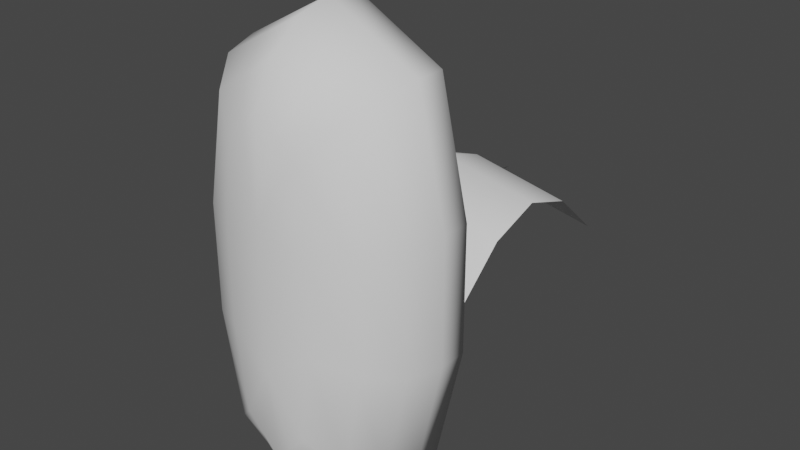 # Source: Ship.blend  (saved by Blender 2.80.75; exported with 4.5.12 LTS)
import bpy
from mathutils import Matrix  # noqa: F401  (used for matrix-valued properties, if any)

bpy.ops.wm.read_factory_settings(use_empty=True)
scene = bpy.context.scene
scene.name = 'Scene'

# ---- collections
col_collection = bpy.data.collections.new('Collection'); scene.collection.children.link(col_collection)

# ---- world
world_world = bpy.data.worlds.new('World'); scene.world = world_world
world_world.use_nodes = True; world_world.node_tree.nodes.clear()
_N = world_world.node_tree.nodes; _L = world_world.node_tree.links
n0 = _N.new('ShaderNodeOutputWorld'); n0.name = 'World Output'; n0.location = (300, 300)
n1 = _N.new('ShaderNodeBackground'); n1.name = 'Background'; n1.location = (10, 300)
n1.inputs[0].default_value = (0.05088, 0.05088, 0.05088, 1.0)
_L.new(n1.outputs[0], n0.inputs[0])
n0.is_active_output = True
world_world.color = (0.05088, 0.05088, 0.05088)
world_world.use_sun_shadow = False
world_world.sun_shadow_jitter_overblur = 0.0

# ---- meshes
me_cube = bpy.data.meshes.new('Cube')
me_cube.from_pydata([(-0.5793, 0.1866, 1.4), (-0.5793, 0.1866, -1.001), (0.5793, 0.1866, 1.4), (0.5793, 0.1866, -1.001), (0.7572, 0.1866, 0.5997), (0.7572, 0.1866, -0.2005), (-0.7572, 0.1866, -0.2005), (-0.7572, 0.1866, 0.5997), (-0.4714, -0.2578, -0.7772), (0.4714, -0.2578, -0.7772), (-0.4714, -0.2578, 1.176), (0.4714, -0.2578, 1.176), (-0.5793, -0.0005657, 1.4), (-0.2179, -0.5414, 1.039), (-0.4078, -0.4145, 1.228), (-0.5347, -0.2246, 1.355), (-0.5793, -0.0005658, -1.001), (-0.2179, -0.5414, -0.6393), (-0.4078, -0.4145, -0.8292), (-0.5347, -0.2246, -0.9561), (0.5793, -0.0005656, 1.4), (0.5347, -0.2246, 1.355), (0.4078, -0.4145, 1.228), (0.2179, -0.5414, 1.039), (0.5793, -0.0005657, -1.001), (0.2179, -0.5414, -0.6393), (0.4078, -0.4145, -0.8292), (0.5347, -0.2246, -0.9561), (-0.5126, 0.1866, -0.8626), (-0.4714, 0.1156, -0.7772), (0.4714, 0.1156, -0.7772), (0.5126, 0.1866, -0.8626), (-0.5126, 0.1866, 1.262), (-0.4714, 0.1156, 1.176), (0.4714, 0.1156, 1.176), (0.5126, 0.1866, 1.262), (-0.6162, -0.2578, 0.5252), (-0.6162, -0.2578, -0.126), (0.6162, -0.2578, -0.126), (0.6162, -0.2578, 0.5252), (5.222e-08, -0.5859, 0.6528), (0.2849, -0.5414, -0.08001), (0.2849, -0.5414, 0.4793), (0.5331, -0.4145, -0.1433), (0.5331, -0.4145, 0.5426), (0.699, -0.2246, -0.1856), (0.699, -0.2246, 0.5849), (0.7572, -0.0005657, -0.2005), (0.7572, -0.0005657, 0.5997), (-0.2849, -0.5414, 0.4793), (-0.2849, -0.5414, -0.08001), (-0.5331, -0.4145, 0.5426), (-0.5331, -0.4145, -0.1433), (-0.699, -0.2246, 0.5849), (-0.699, -0.2246, -0.1856), (-0.7572, -0.0005658, 0.5997), (-0.7572, -0.0005658, -0.2005), (-0.6162, 0.1156, 0.5252), (-0.6162, 0.1156, -0.126), (-0.6701, 0.1866, -0.1544), (-0.6701, 0.1866, 0.5537), (0.6162, 0.1156, -0.126), (0.6162, 0.1156, 0.5252), (0.6701, 0.1866, 0.5537), (0.6701, 0.1866, -0.1544), (-1.439e-08, 0.1866, -1.317), (-1.439e-08, 0.1866, 1.716), (2.447e-08, -0.2578, -1.035), (2.447e-08, -0.2578, 1.434), (4.925e-08, -0.5414, 1.26), (3.816e-08, -0.4145, 1.5), (2.156e-08, -0.2246, 1.66), (1.976e-09, -0.0005657, 1.716), (4.925e-08, -0.5414, -0.8604), (3.816e-08, -0.4145, -1.1), (2.156e-08, -0.2246, -1.261), (1.976e-09, -0.0005658, -1.317), (-8.179e-09, 0.1156, -1.035), (-1.439e-08, 0.1866, -1.143), (-8.179e-09, 0.1156, 1.434), (-1.439e-08, 0.1866, 1.542), (2.447e-08, -0.2578, 0.2466), (2.447e-08, -0.2578, 0.1526), (-0.2896, 0.1866, 1.558), (-0.2357, -0.2578, 1.305), (-0.109, -0.5414, 1.149), (-0.2039, -0.4145, 1.364), (-0.2674, -0.2246, 1.508), (-0.2896, -0.0005657, 1.558), (-0.2563, 0.1866, -1.003), (-0.2357, 0.1156, 1.305), (-0.04395, -0.2578, 0.2417), (-0.04395, -0.2578, 0.1575), (-0.2896, 0.1866, -1.159), (-0.2357, -0.2578, -0.9059), (-0.109, -0.5414, -0.7499), (-0.2039, -0.4145, -0.9648), (-0.2674, -0.2246, -1.108), (-0.2896, -0.0005658, -1.159), (-0.2357, 0.1156, -0.9059), (-0.2563, 0.1866, 1.402), (0.2896, 0.1866, -1.159), (0.2357, -0.2578, -0.9059), (0.109, -0.5414, -0.7499), (0.2039, -0.4145, -0.9648), (0.2674, -0.2246, -1.108), (0.2896, -0.0005658, -1.159), (0.2357, 0.1156, -0.9059), (0.2563, 0.1866, 1.402), (5.222e-08, -0.5859, -0.2535), (0.2896, 0.1866, 1.558), (0.2357, -0.2578, 1.305), (0.109, -0.5414, 1.149), (0.2039, -0.4145, 1.364), (0.2674, -0.2246, 1.508), (0.2896, -0.0005657, 1.558), (0.2563, 0.1866, -1.003), (0.2357, 0.1156, 1.305), (0.04395, -0.2578, 0.2417), (0.04395, -0.2578, 0.1575), (-1.458e-07, 1.69, 0.1996), (-1.12e-07, 1.316, 0.4039), (-8.205e-08, 0.9732, 0.5203), (-5.205e-08, 0.63, 0.4039), (-1.421e-07, 1.659, 0.09486), (-2.205e-08, 0.2868, 0.09486), (0.6489, 0.2868, -0.03408), (-0.6489, 0.2868, -0.03408), (0.6489, 1.659, -0.03408), (-0.6489, 1.659, -0.03408), (0.6489, 1.316, 0.275), (0.6489, 0.9732, 0.3914), (0.6489, 0.63, 0.275), (-0.6489, 0.63, 0.275), (-0.6489, 0.9732, 0.3914), (-0.6489, 1.316, 0.275)], [], [(110, 2, 35, 108), (48, 4, 2, 20), (106, 101, 3, 24), (56, 6, 1, 16), (30, 61, 64, 31), (61, 30, 9, 38), (117, 34, 11, 111), (57, 33, 10, 36), (119, 38, 9, 102), (7, 0, 32, 60), (5, 3, 31, 64), (93, 1, 28, 89), (109, 25, 41), (41, 25, 26, 43), (43, 26, 27, 45), (45, 27, 24, 47), (40, 23, 112), (112, 23, 22, 113), (113, 22, 21, 114), (114, 21, 20, 115), (109, 17, 95), (95, 17, 18, 96), (96, 18, 19, 97), (97, 19, 16, 98), (40, 13, 49), (49, 13, 14, 51), (51, 14, 15, 53), (53, 15, 12, 55), (88, 83, 0, 12), (107, 30, 31, 116), (58, 29, 28, 59), (62, 34, 35, 63), (90, 33, 32, 100), (99, 29, 8, 94), (61, 62, 63, 64), (33, 57, 60, 32), (57, 58, 59, 60), (19, 54, 56, 16), (54, 53, 55, 56), (18, 52, 54, 19), (52, 51, 53, 54), (17, 50, 52, 18), (50, 49, 51, 52), (109, 50, 17), (109, 40, 49, 50), (21, 46, 48, 20), (46, 45, 47, 48), (22, 44, 46, 21), (44, 43, 45, 46), (23, 42, 44, 22), (42, 41, 43, 44), (40, 42, 23), (40, 109, 41, 42), (2, 4, 63, 35), (4, 5, 64, 63), (1, 6, 59, 28), (6, 7, 60, 59), (111, 11, 39, 118), (118, 39, 38, 119), (29, 58, 37, 8), (58, 57, 36, 37), (34, 62, 39, 11), (62, 61, 38, 39), (12, 0, 7, 55), (55, 7, 6, 56), (24, 3, 5, 47), (47, 5, 4, 48), (91, 81, 120), (84, 68, 81, 91), (107, 77, 67, 102), (117, 79, 80, 108), (99, 77, 78, 89), (115, 110, 66, 72), (105, 75, 76, 106), (104, 74, 75, 105), (103, 73, 74, 104), (109, 73, 103), (87, 71, 72, 88), (86, 70, 71, 87), (85, 69, 70, 86), (40, 69, 85), (101, 65, 78, 116), (92, 82, 67, 94), (90, 79, 68, 84), (98, 93, 65, 76), (83, 66, 80, 100), (0, 83, 100, 32), (16, 1, 93, 98), (33, 90, 84, 10), (37, 92, 94, 8), (40, 85, 13), (13, 85, 86, 14), (14, 86, 87, 15), (15, 87, 88, 12), (29, 99, 89, 28), (10, 84, 91, 36), (36, 91, 92, 37), (77, 99, 94, 67), (79, 90, 100, 80), (72, 66, 83, 88), (75, 97, 98, 76), (74, 96, 97, 75), (73, 95, 96, 74), (109, 95, 73), (65, 93, 89, 78), (3, 101, 116, 31), (109, 103, 25), (25, 103, 104, 26), (26, 104, 105, 27), (27, 105, 106, 24), (20, 2, 110, 115), (34, 117, 108, 35), (30, 107, 102, 9), (118, 119, 120), (68, 111, 118, 81), (77, 107, 116, 78), (71, 114, 115, 72), (70, 113, 114, 71), (69, 112, 113, 70), (40, 112, 69), (82, 119, 102, 67), (79, 117, 111, 68), (76, 65, 101, 106), (66, 110, 108, 80), (126, 125, 123, 132), (132, 123, 122, 131), (81, 118, 120), (92, 91, 120), (82, 92, 120), (119, 82, 120), (121, 135, 129, 124), (125, 127, 133, 123), (123, 133, 134, 122), (122, 134, 135, 121), (130, 121, 124, 128), (131, 122, 121, 130)])
me_cube.polygons.foreach_set('use_smooth', [1, 1, 1, 1, 1, 1, 1, 1, 0, 1, 1, 1, 1, 1, 1, 1, 1, 1, 1, 1, 1, 1, 1, 1, 1, 1, 1, 1, 1, 1, 1, 1, 1, 1, 1, 1, 1, 1, 1, 1, 1, 1, 1, 1, 1, 1, 1, 1, 1, 1, 1, 1, 1, 1, 1, 1, 1, 0, 0, 1, 1, 1, 1, 1, 1, 1, 1, 1, 0, 1, 1, 1, 1, 1, 1, 1, 1, 1, 1, 1, 1, 1, 0, 1, 1, 1, 1, 1, 1, 0, 1, 1, 1, 1, 1, 0, 0, 1, 1, 1, 1, 1, 1, 1, 1, 1, 1, 1, 1, 1, 1, 1, 1, 1, 0, 1, 1, 1, 1, 1, 0, 1, 1, 1, 1, 1, 1, 1, 1, 1, 1, 1, 1, 1, 1, 1])
_uv = me_cube.uv_layers.new(name='UVMap')
_uv.uv.foreach_set('vector', [0.875, 0.5625, 0.875, 0.5, 0.875, 0.5, 0.875, 0.5625, 0.5644, 0.6667, 0.625, 0.6667, 0.625, 0.75, 0.5644, 0.75, 0.5644, 0.4375, 0.625, 0.4375, 0.625, 0.5, 0.5644, 0.5, 0.3144, 0.6667, 0.375, 0.6667, 0.375, 0.75, 0.3144, 0.75, 0.625, 0.5, 0.625, 0.5833, 0.625, 0.5833, 0.625, 0.5, 0.625, 0.5833, 0.625, 0.5, 0.625, 0.5, 0.625, 0.5833, 0.875, 0.5625, 0.875, 0.5, 0.875, 0.5, 0.875, 0.5625, 0.375, 0.5833, 0.375, 0.5, 0.375, 0.5, 0.375, 0.5833, 0.5625, 0.1667, 0.625, 0.1667, 0.625, 0.25, 0.5625, 0.25, 0.375, 0.5833, 0.375, 0.5, 0.375, 0.5, 0.375, 0.5833, 0.625, 0.5833, 0.625, 0.5, 0.625, 0.5, 0.625, 0.5833, 0.625, 0.3125, 0.625, 0.25, 0.625, 0.25, 0.625, 0.3125, 0.5013, 0.939, 0.453, 0.9624, 0.453, 0.9041, 0.453, 0.9041, 0.453, 0.9624, 0.375, 0.9821, 0.375, 0.9107, 0.375, 0.5893, 0.375, 0.5179, 0.4919, 0.5046, 0.4919, 0.5849, 0.4919, 0.5849, 0.4919, 0.5046, 0.5644, 0.5, 0.5644, 0.5833, 0.5013, 0.811, 0.453, 0.7876, 0.4765, 0.7876, 0.4765, 0.7876, 0.453, 0.7876, 0.412, 0.75, 0.456, 0.75, 0.625, 0.581, 0.625, 0.537, 0.7419, 0.5096, 0.7419, 0.5673, 0.7419, 0.5673, 0.7419, 0.5096, 0.8144, 0.5, 0.8144, 0.5625, 0.4987, 0.939, 0.547, 0.9624, 0.5235, 0.9624, 0.5235, 0.9624, 0.547, 0.9624, 0.588, 1.0, 0.544, 1.0, 0.375, 0.331, 0.375, 0.287, 0.4919, 0.2596, 0.4919, 0.3173, 0.4919, 0.3173, 0.4919, 0.2596, 0.5644, 0.25, 0.5644, 0.3125, 0.4987, 0.811, 0.547, 0.7876, 0.547, 0.8459, 0.547, 0.8459, 0.547, 0.7876, 0.625, 0.7679, 0.625, 0.8393, 0.125, 0.5893, 0.125, 0.5179, 0.2419, 0.5046, 0.2419, 0.5849, 0.2419, 0.5849, 0.2419, 0.5046, 0.3144, 0.5, 0.3144, 0.5833, 0.8144, 0.6875, 0.875, 0.6875, 0.875, 0.75, 0.8144, 0.75, 0.625, 0.4375, 0.625, 0.5, 0.625, 0.5, 0.625, 0.4375, 0.375, 0.6667, 0.375, 0.75, 0.375, 0.75, 0.375, 0.6667, 0.625, 0.6667, 0.625, 0.75, 0.625, 0.75, 0.625, 0.6667, 0.875, 0.6875, 0.875, 0.75, 0.875, 0.75, 0.875, 0.6875, 0.625, 0.3125, 0.625, 0.25, 0.625, 0.25, 0.625, 0.3125, 0.625, 0.5833, 0.625, 0.6667, 0.625, 0.6667, 0.625, 0.5833, 0.375, 0.5, 0.375, 0.5833, 0.375, 0.5833, 0.375, 0.5, 0.375, 0.5833, 0.375, 0.6667, 0.375, 0.6667, 0.375, 0.5833, 0.2419, 0.7454, 0.2419, 0.6651, 0.3144, 0.6667, 0.3144, 0.75, 0.2419, 0.6651, 0.2419, 0.5849, 0.3144, 0.5833, 0.3144, 0.6667, 0.125, 0.7321, 0.125, 0.6607, 0.2419, 0.6651, 0.2419, 0.7454, 0.125, 0.6607, 0.125, 0.5893, 0.2419, 0.5849, 0.2419, 0.6651, 0.547, 0.9624, 0.547, 0.9041, 0.625, 0.9107, 0.625, 0.9821, 0.547, 0.9041, 0.547, 0.8459, 0.625, 0.8393, 0.625, 0.9107, 0.4987, 0.8963, 0.547, 0.9041, 0.547, 0.9624, 0.4987, 0.8963, 0.4987, 0.8537, 0.547, 0.8459, 0.547, 0.9041, 0.4919, 0.7454, 0.4919, 0.6651, 0.5644, 0.6667, 0.5644, 0.75, 0.4919, 0.6651, 0.4919, 0.5849, 0.5644, 0.5833, 0.5644, 0.6667, 0.375, 0.7321, 0.375, 0.6607, 0.4919, 0.6651, 0.4919, 0.7454, 0.375, 0.6607, 0.375, 0.5893, 0.4919, 0.5849, 0.4919, 0.6651, 0.453, 0.7876, 0.453, 0.8459, 0.375, 0.8393, 0.375, 0.7679, 0.453, 0.8459, 0.453, 0.9041, 0.375, 0.9107, 0.375, 0.8393, 0.5013, 0.8537, 0.453, 0.8459, 0.453, 0.7876, 0.5013, 0.8537, 0.5013, 0.8963, 0.453, 0.9041, 0.453, 0.8459, 0.625, 0.75, 0.625, 0.6667, 0.625, 0.6667, 0.625, 0.75, 0.625, 0.6667, 0.625, 0.5833, 0.625, 0.5833, 0.625, 0.6667, 0.375, 0.75, 0.375, 0.6667, 0.375, 0.6667, 0.375, 0.75, 0.375, 0.6667, 0.375, 0.5833, 0.375, 0.5833, 0.375, 0.6667, 0.5625, 0.0, 0.625, 0.0, 0.625, 0.08333, 0.5625, 0.08333, 0.5625, 0.08333, 0.625, 0.08333, 0.625, 0.1667, 0.5625, 0.1667, 0.375, 0.75, 0.375, 0.6667, 0.375, 0.6667, 0.375, 0.75, 0.375, 0.6667, 0.375, 0.5833, 0.375, 0.5833, 0.375, 0.6667, 0.625, 0.75, 0.625, 0.6667, 0.625, 0.6667, 0.625, 0.75, 0.625, 0.6667, 0.625, 0.5833, 0.625, 0.5833, 0.625, 0.6667, 0.3144, 0.5, 0.375, 0.5, 0.375, 0.5833, 0.3144, 0.5833, 0.3144, 0.5833, 0.375, 0.5833, 0.375, 0.6667, 0.3144, 0.6667, 0.5644, 0.5, 0.625, 0.5, 0.625, 0.5833, 0.5644, 0.5833, 0.5644, 0.5833, 0.625, 0.5833, 0.625, 0.6667, 0.5644, 0.6667, 0.4375, 0.08333, 0.5, 0.08333, 0.4375, 0.08333, 0.4375, 0.0, 0.5, 0.0, 0.5, 0.08333, 0.4375, 0.08333, 0.625, 0.4375, 0.625, 0.375, 0.625, 0.375, 0.625, 0.4375, 0.875, 0.5625, 0.875, 0.625, 0.875, 0.625, 0.875, 0.5625, 0.625, 0.3125, 0.625, 0.375, 0.625, 0.375, 0.625, 0.3125, 0.8144, 0.5625, 0.875, 0.5625, 0.875, 0.625, 0.8144, 0.625, 0.4919, 0.4327, 0.4919, 0.375, 0.5644, 0.375, 0.5644, 0.4375, 0.375, 0.419, 0.375, 0.375, 0.4919, 0.375, 0.4919, 0.4327, 0.4765, 0.9624, 0.5, 0.9624, 0.5, 1.0, 0.456, 1.0, 0.5, 0.939, 0.5, 0.9624, 0.4765, 0.9624, 0.7419, 0.6827, 0.7419, 0.625, 0.8144, 0.625, 0.8144, 0.6875, 0.625, 0.669, 0.625, 0.625, 0.7419, 0.625, 0.7419, 0.6827, 0.5235, 0.7876, 0.5, 0.7876, 0.5, 0.75, 0.544, 0.75, 0.5, 0.811, 0.5, 0.7876, 0.5235, 0.7876, 0.625, 0.4375, 0.625, 0.375, 0.625, 0.375, 0.625, 0.4375, 0.4375, 0.1667, 0.5, 0.1667, 0.5, 0.25, 0.4375, 0.25, 0.875, 0.6875, 0.875, 0.625, 0.875, 0.625, 0.875, 0.6875, 0.5644, 0.3125, 0.625, 0.3125, 0.625, 0.375, 0.5644, 0.375, 0.875, 0.6875, 0.875, 0.625, 0.875, 0.625, 0.875, 0.6875, 0.875, 0.75, 0.875, 0.6875, 0.875, 0.6875, 0.875, 0.75, 0.5644, 0.25, 0.625, 0.25, 0.625, 0.3125, 0.5644, 0.3125, 0.875, 0.75, 0.875, 0.6875, 0.875, 0.6875, 0.875, 0.75, 0.375, 0.1667, 0.4375, 0.1667, 0.4375, 0.25, 0.375, 0.25, 0.4993, 0.811, 0.5235, 0.7876, 0.547, 0.7876, 0.547, 0.7876, 0.5235, 0.7876, 0.544, 0.75, 0.588, 0.75, 0.625, 0.713, 0.625, 0.669, 0.7419, 0.6827, 0.7419, 0.7404, 0.7419, 0.7404, 0.7419, 0.6827, 0.8144, 0.6875, 0.8144, 0.75, 0.625, 0.25, 0.625, 0.3125, 0.625, 0.3125, 0.625, 0.25, 0.375, 0.0, 0.4375, 0.0, 0.4375, 0.08333, 0.375, 0.08333, 0.375, 0.08333, 0.4375, 0.08333, 0.4375, 0.1667, 0.375, 0.1667, 0.625, 0.375, 0.625, 0.3125, 0.625, 0.3125, 0.625, 0.375, 0.875, 0.625, 0.875, 0.6875, 0.875, 0.6875, 0.875, 0.625, 0.8144, 0.625, 0.875, 0.625, 0.875, 0.6875, 0.8144, 0.6875, 0.4919, 0.375, 0.4919, 0.3173, 0.5644, 0.3125, 0.5644, 0.375, 0.375, 0.375, 0.375, 0.331, 0.4919, 0.3173, 0.4919, 0.375, 0.5, 0.9624, 0.5235, 0.9624, 0.544, 1.0, 0.5, 1.0, 0.4993, 0.939, 0.5235, 0.9624, 0.5, 0.9624, 0.625, 0.375, 0.625, 0.3125, 0.625, 0.3125, 0.625, 0.375, 0.625, 0.5, 0.625, 0.4375, 0.625, 0.4375, 0.625, 0.5, 0.5007, 0.939, 0.4765, 0.9624, 0.453, 0.9624, 0.453, 0.9624, 0.4765, 0.9624, 0.456, 1.0, 0.412, 1.0, 0.375, 0.463, 0.375, 0.419, 0.4919, 0.4327, 0.4919, 0.4904, 0.4919, 0.4904, 0.4919, 0.4327, 0.5644, 0.4375, 0.5644, 0.5, 0.8144, 0.5, 0.875, 0.5, 0.875, 0.5625, 0.8144, 0.5625, 0.875, 0.5, 0.875, 0.5625, 0.875, 0.5625, 0.875, 0.5, 0.625, 0.5, 0.625, 0.4375, 0.625, 0.4375, 0.625, 0.5, 0.5625, 0.08333, 0.5625, 0.1667, 0.5625, 0.08333, 0.5, 0.0, 0.5625, 0.0, 0.5625, 0.08333, 0.5, 0.08333, 0.625, 0.375, 0.625, 0.4375, 0.625, 0.4375, 0.625, 0.375, 0.7419, 0.625, 0.7419, 0.5673, 0.8144, 0.5625, 0.8144, 0.625, 0.625, 0.625, 0.625, 0.581, 0.7419, 0.5673, 0.7419, 0.625, 0.5, 0.7876, 0.4765, 0.7876, 0.456, 0.75, 0.5, 0.75, 0.5007, 0.811, 0.4765, 0.7876, 0.5, 0.7876, 0.5, 0.1667, 0.5625, 0.1667, 0.5625, 0.25, 0.5, 0.25, 0.875, 0.625, 0.875, 0.5625, 0.875, 0.5625, 0.875, 0.625, 0.5644, 0.375, 0.625, 0.375, 0.625, 0.4375, 0.5644, 0.4375, 0.875, 0.625, 0.875, 0.5625, 0.875, 0.5625, 0.875, 0.625, 0.0, 0.0, 0.5, 0.0, 0.5, 0.25, 0.0, 0.25, 0.0, 0.25, 0.5, 0.25, 0.5, 0.5, 0.0, 0.5, 0.5, 0.08333, 0.5625, 0.08333, 0.5, 0.08333, 0.4375, 0.1667, 0.4375, 0.08333, 0.4375, 0.1667, 0.5, 0.1667, 0.4375, 0.1667, 0.5, 0.1667, 0.5625, 0.1667, 0.5, 0.1667, 0.5625, 0.1667, 0.5, 0.75, 1.0, 0.75, 1.0, 1.0, 0.5, 1.0, 0.5, 0.0, 1.0, 0.0, 1.0, 0.25, 0.5, 0.25, 0.5, 0.25, 1.0, 0.25, 1.0, 0.5, 0.5, 0.5, 0.5, 0.5, 1.0, 0.5, 1.0, 0.75, 0.5, 0.75, 0.0, 0.75, 0.5, 0.75, 0.5, 1.0, 0.0, 1.0, 0.0, 0.5, 0.5, 0.5, 0.5, 0.75, 0.0, 0.75])
me_cube.use_remesh_preserve_volume = False
me_cube.use_remesh_preserve_attributes = False
me_cube.use_mirror_vertex_groups = False
me_cube.update()

# ---- objects
ob_cube = bpy.data.objects.new('Cube', me_cube)

# ---- transforms, parenting, visibility, modifiers, constraints
ob_cube.location = (0.0, 0.0, 0.0)
ob_cube.lock_rotations_4d = False
ob_cube.empty_display_type = 'ARROWS'
ob_cube.lineart.crease_threshold = 0.0

# ---- collection membership
col_collection.objects.link(ob_cube)

# ---- scene / render settings (as saved in the file)
scene.frame_start = 1; scene.frame_end = 250; scene.frame_set(1)
scene.render.engine = 'BLENDER_EEVEE_NEXT'
scene.cycles.use_denoising = False
scene.cycles.samples = 128
scene.cycles.sampling_pattern = 'TABULATED_SOBOL'
scene.cycles.use_adaptive_sampling = False
scene.cycles.use_light_tree = False
scene.view_settings.view_transform = 'Filmic'
bpy.context.view_layer.update()

# ---- added for rendering (the .blend has no active camera and no usable light): camera, sun
cam_auto = bpy.data.cameras.new('AutoCamera')
cam_auto.lens = 50.0
cam_auto.sensor_width = 36.0
cam_auto.clip_end = 1000.0
ob_auto_camera = bpy.data.objects.new('AutoCamera', cam_auto)
scene.collection.objects.link(ob_auto_camera)
ob_auto_camera.location = (3.77809, -3.98161, 3.22211)
ob_auto_camera.rotation_euler = (1.09748, -7.21219e-08, 0.694738)
scene.camera = ob_auto_camera
light_auto_sun = bpy.data.lights.new('AutoSun', 'SUN')
light_auto_sun.energy = 3.0
light_auto_sun.angle = 0.0523599
ob_auto_sun = bpy.data.objects.new('AutoSun', light_auto_sun)
scene.collection.objects.link(ob_auto_sun)
ob_auto_sun.rotation_euler = (0.872665, 0.174533, 0.523599)
bpy.context.view_layer.update()
